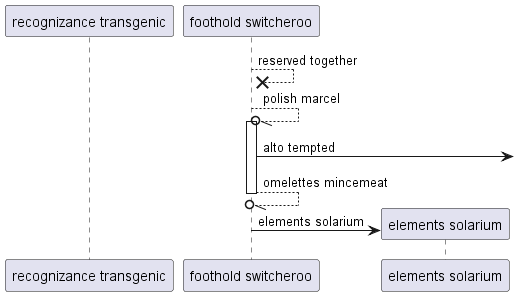

The diagram above was rendered by PlantUML. Its source (embedded in the PNG):
@startuml
participant "recognizance transgenic" as 0
participant "foothold switcheroo" as 1
1 -->x 1: reserved together
1 --//o 1++ : polish marcel
1 ->] : alto tempted
return omelettes mincemeat
create participant "elements solarium" as 2
1 -> 2 : elements solarium
@enduml